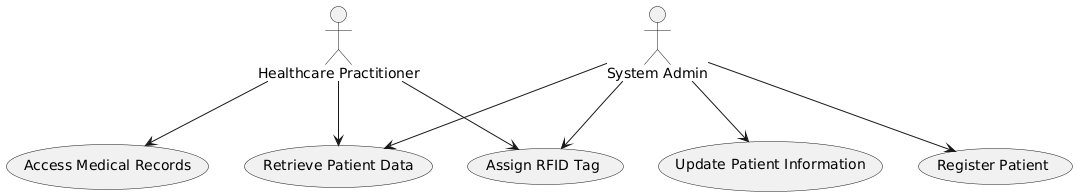

The diagram above was rendered by PlantUML. Its source (embedded in the PNG):
@startuml
:Healthcare Practitioner: --> (Assign RFID Tag)
:Healthcare Practitioner: --> (Retrieve Patient Data)
:Healthcare Practitioner: --> (Access Medical Records)

:System Admin: --> (Register Patient)
:System Admin: --> (Assign RFID Tag)
:System Admin: --> (Retrieve Patient Data)
:System Admin: --> (Update Patient Information)
@enduml